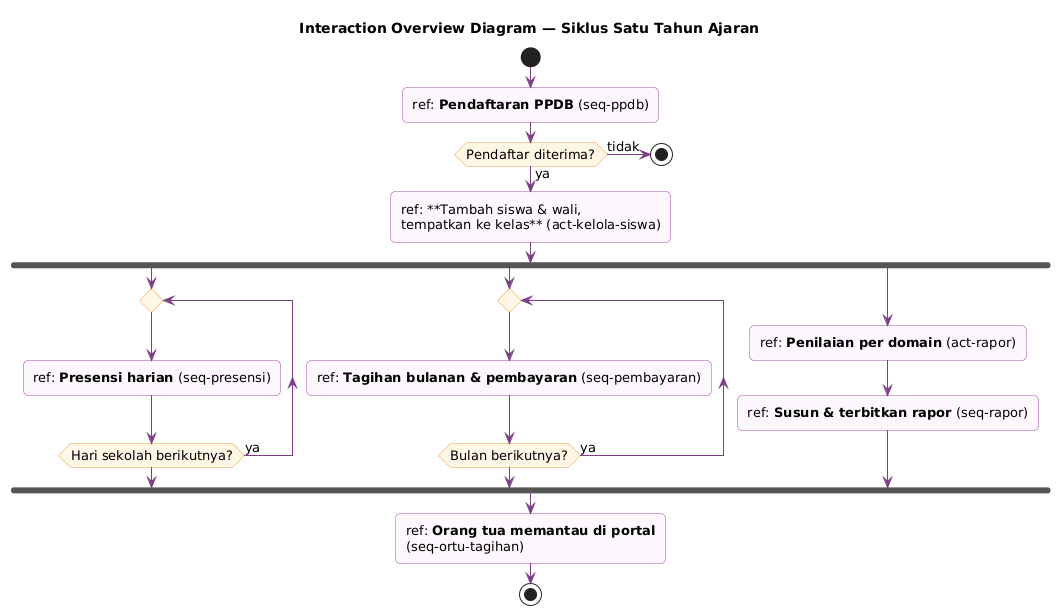

The diagram above was rendered by PlantUML. Its source (embedded in the PNG):
@startuml interaction-overview
!include _gaya.iuml
title Interaction Overview Diagram — Siklus Satu Tahun Ajaran

start
:ref: **Pendaftaran PPDB** (seq-ppdb);
if (Pendaftar diterima?) then (ya)
  :ref: **Tambah siswa & wali,\ntempatkan ke kelas** (act-kelola-siswa);
else (tidak)
  stop
endif
fork
  repeat
    :ref: **Presensi harian** (seq-presensi);
  repeat while (Hari sekolah berikutnya?) is (ya)
fork again
  repeat
    :ref: **Tagihan bulanan & pembayaran** (seq-pembayaran);
  repeat while (Bulan berikutnya?) is (ya)
fork again
  :ref: **Penilaian per domain** (act-rapor);
  :ref: **Susun & terbitkan rapor** (seq-rapor);
end fork
:ref: **Orang tua memantau di portal**\n(seq-ortu-tagihan);
stop
@enduml